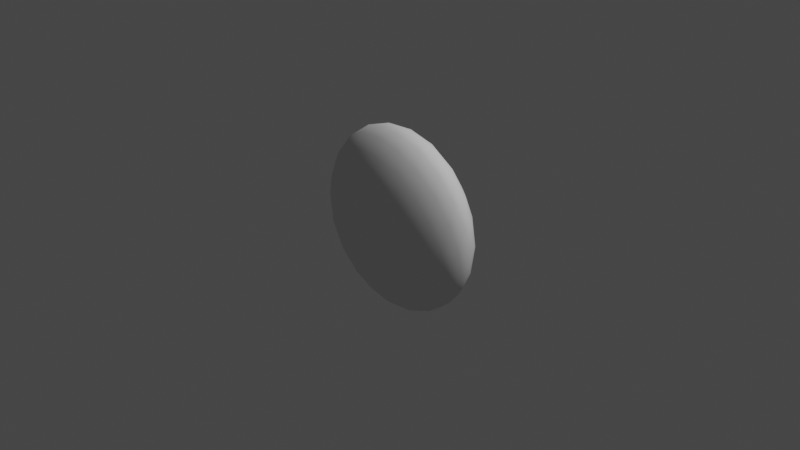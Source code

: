 # Source: EmojiMesh.blend  (saved by Blender 2.82.7; exported with 4.5.12 LTS)
import bpy
from mathutils import Matrix  # noqa: F401  (used for matrix-valued properties, if any)

bpy.ops.wm.read_factory_settings(use_empty=True)
scene = bpy.context.scene
scene.name = 'Scene'

# ---- collections
col_collection = bpy.data.collections.new('Collection'); scene.collection.children.link(col_collection)

# ---- world
world_world = bpy.data.worlds.new('World'); scene.world = world_world
world_world.use_nodes = True; world_world.node_tree.nodes.clear()
_N = world_world.node_tree.nodes; _L = world_world.node_tree.links
n0 = _N.new('ShaderNodeOutputWorld'); n0.name = 'World Output'; n0.location = (300, 300)
n1 = _N.new('ShaderNodeBackground'); n1.name = 'Background'; n1.location = (10, 300)
n1.inputs[0].default_value = (0.05088, 0.05088, 0.05088, 1.0)
_L.new(n1.outputs[0], n0.inputs[0])
n0.is_active_output = True
world_world.color = (0.05088, 0.05088, 0.05088)
world_world.use_sun_shadow = False
world_world.sun_shadow_jitter_overblur = 0.0

# ---- cameras
cam_camera = bpy.data.cameras.new('Camera')
cam_camera.clip_end = 100.0
cam_camera.ortho_scale = 7.314

# ---- lights
light_light = bpy.data.lights.new('Light', 'POINT')
light_light.transmission_factor = 0.0
light_light.energy = 1000.0
light_light.shadow_soft_size = 0.1
light_light.shadow_maximum_resolution = 0.006
light_light.use_absolute_resolution = True

# ---- meshes
me_icosphere_001 = bpy.data.meshes.new('Icosphere.001')
me_icosphere_001.from_pydata([(0.0, 0.0, -1.0), (0.7236, -0.5257, -0.4472), (-0.2764, -0.8506, -0.4472), (-0.8944, 0.0, -0.4472), (-0.2764, 0.8506, -0.4472), (0.7236, 0.5257, -0.4472), (0.2764, -0.8506, 0.4472), (-0.7236, -0.5257, 0.4472), (-0.7236, 0.5257, 0.4472), (0.2764, 0.8506, 0.4472), (0.8944, 0.0, 0.4472), (0.0, 0.0, 1.0), (-0.2328, -0.7166, -0.6575), (-0.1625, -0.5, -0.8507), (-0.07761, -0.2389, -0.9679), (0.2032, -0.1476, -0.9679), (0.4253, -0.309, -0.8507), (0.6095, -0.4429, -0.6575), (0.5319, -0.6817, -0.5023), (0.2629, -0.809, -0.5257), (-0.02964, -0.8642, -0.5023), (0.8127, 0.2952, -0.5023), (0.8506, 0.0, -0.5257), (0.8127, -0.2952, -0.5023), (0.2032, 0.1476, -0.9679), (0.4253, 0.309, -0.8507), (0.6095, 0.4429, -0.6575), (-0.7534, 0.0, -0.6575), (-0.5257, 0.0, -0.8507), (-0.2511, 0.0, -0.9679), (-0.484, -0.7166, -0.5023), (-0.6882, -0.5, -0.5257), (-0.8311, -0.2389, -0.5023), (-0.2328, 0.7166, -0.6575), (-0.1625, 0.5, -0.8507), (-0.07761, 0.2389, -0.9679), (-0.8311, 0.2389, -0.5023), (-0.6882, 0.5, -0.5257), (-0.484, 0.7166, -0.5023), (-0.02964, 0.8642, -0.5023), (0.2629, 0.809, -0.5257), (0.5319, 0.6817, -0.5023), (0.9566, -0.1476, 0.2511), (0.9511, -0.309, -1.752e-08), (0.8607, -0.4429, -0.2512), (0.8607, 0.4429, -0.2512), (0.9511, 0.309, 1.752e-08), (0.9566, 0.1476, 0.2511), (0.1552, -0.9554, 0.2512), (0.0, -1.0, -1.752e-08), (-0.1552, -0.9554, -0.2512), (0.6872, -0.6817, -0.2512), (0.5878, -0.809, 1.752e-08), (0.436, -0.8642, 0.2512), (-0.8607, -0.4429, 0.2512), (-0.9511, -0.309, -1.752e-08), (-0.9566, -0.1476, -0.2511), (-0.436, -0.8642, -0.2512), (-0.5878, -0.809, 1.752e-08), (-0.6872, -0.6817, 0.2512), (-0.6872, 0.6817, 0.2512), (-0.5878, 0.809, -1.752e-08), (-0.436, 0.8642, -0.2512), (-0.9566, 0.1476, -0.2511), (-0.9511, 0.309, 1.752e-08), (-0.8607, 0.4429, 0.2512), (0.436, 0.8642, 0.2512), (0.5878, 0.809, -1.752e-08), (0.6872, 0.6817, -0.2512), (-0.1552, 0.9554, -0.2512), (0.0, 1.0, 1.752e-08), (0.1552, 0.9554, 0.2512), (0.8311, -0.2389, 0.5023), (0.6882, -0.5, 0.5257), (0.484, -0.7166, 0.5023), (0.02964, -0.8642, 0.5023), (-0.2629, -0.809, 0.5257), (-0.5319, -0.6817, 0.5023), (-0.8127, -0.2952, 0.5023), (-0.8506, 0.0, 0.5257), (-0.8127, 0.2952, 0.5023), (-0.5319, 0.6817, 0.5023), (-0.2629, 0.809, 0.5257), (0.02964, 0.8642, 0.5023), (0.484, 0.7166, 0.5023), (0.6882, 0.5, 0.5257), (0.8311, 0.2389, 0.5023), (0.07761, -0.2389, 0.9679), (0.1625, -0.5, 0.8507), (0.2328, -0.7166, 0.6575), (0.7534, 0.0, 0.6575), (0.5257, 0.0, 0.8507), (0.2511, 0.0, 0.9679), (-0.2032, -0.1476, 0.9679), (-0.4253, -0.309, 0.8507), (-0.6095, -0.4429, 0.6575), (-0.2032, 0.1476, 0.9679), (-0.4253, 0.309, 0.8507), (-0.6095, 0.4429, 0.6575), (0.07761, 0.2389, 0.9679), (0.1625, 0.5, 0.8507), (0.2328, 0.7166, 0.6575), (0.3618, 0.2629, 0.8944), (0.6382, 0.2629, 0.7236), (0.4472, 0.5257, 0.7236), (-0.1382, 0.4253, 0.8944), (-0.05279, 0.6882, 0.7236), (-0.3618, 0.5878, 0.7236), (-0.4472, 0.0, 0.8944), (-0.6708, 0.1625, 0.7236), (-0.6708, -0.1625, 0.7236), (-0.1382, -0.4253, 0.8944), (-0.3618, -0.5878, 0.7236), (-0.05279, -0.6882, 0.7236), (0.3618, -0.2629, 0.8944), (0.4472, -0.5257, 0.7236), (0.6382, -0.2629, 0.7236), (0.8618, 0.4253, 0.2764), (0.809, 0.5878, 0.0), (0.6708, 0.6882, 0.2764), (-0.1382, 0.9511, 0.2764), (-0.309, 0.9511, -4.92e-07), (-0.4472, 0.8506, 0.2764), (-0.9472, 0.1625, 0.2764), (-1.0, -3.608e-07, 6.232e-07), (-0.9472, -0.1625, 0.2764), (-0.4472, -0.8506, 0.2764), (-0.309, -0.9511, -7.872e-07), (-0.1382, -0.9511, 0.2764), (0.6708, -0.6882, 0.2764), (0.809, -0.5878, -1.902e-06), (0.8618, -0.4253, 0.2764), (0.309, 0.9511, -2.615e-14), (0.4472, 0.8506, -0.2764), (0.1382, 0.9511, -0.2764), (-0.809, 0.5878, -7.845e-14), (-0.6708, 0.6882, -0.2764), (-0.8618, 0.4253, -0.2764), (-0.809, -0.5878, 8.031e-14), (-0.8618, -0.4253, -0.2764), (-0.6708, -0.6882, -0.2764), (0.309, -0.9511, 2.802e-14), (0.1382, -0.9511, -0.2764), (0.4472, -0.8506, -0.2764), (1.0, 0.0, 0.0), (0.9472, -0.1625, -0.2764), (0.9472, 0.1625, -0.2764), (0.3618, 0.5878, -0.7236), (0.1382, 0.4253, -0.8944), (0.05279, 0.6882, -0.7236), (-0.4472, 0.5257, -0.7236), (-0.3618, 0.2629, -0.8944), (-0.6382, 0.2629, -0.7236), (-0.6382, -0.2629, -0.7236), (-0.3618, -0.2629, -0.8944), (-0.4472, -0.5257, -0.7236), (0.6708, 0.1625, -0.7236), (0.6708, -0.1625, -0.7236), (0.4472, -7.38e-07, -0.8944), (0.05279, -0.6882, -0.7236), (0.1382, -0.4253, -0.8944), (0.3618, -0.5878, -0.7236)], [], [(0, 15, 14), (1, 17, 23), (0, 14, 29), (0, 29, 35), (0, 35, 24), (1, 23, 44), (2, 20, 50), (3, 32, 56), (4, 38, 62), (5, 41, 68), (1, 44, 51), (2, 50, 57), (3, 56, 63), (4, 62, 69), (5, 68, 45), (6, 74, 89), (7, 77, 95), (8, 80, 98), (9, 83, 101), (10, 86, 90), (92, 99, 11), (91, 102, 92), (90, 103, 91), (92, 102, 99), (102, 100, 99), (91, 103, 102), (103, 104, 102), (102, 104, 100), (104, 101, 100), (90, 86, 103), (86, 85, 103), (103, 85, 104), (85, 84, 104), (104, 84, 101), (84, 9, 101), (99, 96, 11), (100, 105, 99), (101, 106, 100), (99, 105, 96), (105, 97, 96), (100, 106, 105), (106, 107, 105), (105, 107, 97), (107, 98, 97), (101, 83, 106), (83, 82, 106), (106, 82, 107), (82, 81, 107), (107, 81, 98), (81, 8, 98), (96, 93, 11), (97, 108, 96), (98, 109, 97), (96, 108, 93), (108, 94, 93), (97, 109, 108), (109, 110, 108), (108, 110, 94), (110, 95, 94), (98, 80, 109), (80, 79, 109), (109, 79, 110), (79, 78, 110), (110, 78, 95), (78, 7, 95), (93, 87, 11), (94, 111, 93), (95, 112, 94), (93, 111, 87), (111, 88, 87), (94, 112, 111), (112, 113, 111), (111, 113, 88), (113, 89, 88), (95, 77, 112), (77, 76, 112), (112, 76, 113), (76, 75, 113), (113, 75, 89), (75, 6, 89), (87, 92, 11), (88, 114, 87), (89, 115, 88), (87, 114, 92), (114, 91, 92), (88, 115, 114), (115, 116, 114), (114, 116, 91), (116, 90, 91), (89, 74, 115), (74, 73, 115), (115, 73, 116), (73, 72, 116), (116, 72, 90), (72, 10, 90), (47, 86, 10), (46, 117, 47), (45, 118, 46), (47, 117, 86), (117, 85, 86), (46, 118, 117), (118, 119, 117), (117, 119, 85), (119, 84, 85), (45, 68, 118), (68, 67, 118), (118, 67, 119), (67, 66, 119), (119, 66, 84), (66, 9, 84), (71, 83, 9), (70, 120, 71), (69, 121, 70), (71, 120, 83), (120, 82, 83), (70, 121, 120), (121, 122, 120), (120, 122, 82), (122, 81, 82), (69, 62, 121), (62, 61, 121), (121, 61, 122), (61, 60, 122), (122, 60, 81), (60, 8, 81), (65, 80, 8), (64, 123, 65), (63, 124, 64), (65, 123, 80), (123, 79, 80), (64, 124, 123), (124, 125, 123), (123, 125, 79), (125, 78, 79), (63, 56, 124), (56, 55, 124), (124, 55, 125), (55, 54, 125), (125, 54, 78), (54, 7, 78), (59, 77, 7), (58, 126, 59), (57, 127, 58), (59, 126, 77), (126, 76, 77), (58, 127, 126), (127, 128, 126), (126, 128, 76), (128, 75, 76), (57, 50, 127), (50, 49, 127), (127, 49, 128), (49, 48, 128), (128, 48, 75), (48, 6, 75), (53, 74, 6), (52, 129, 53), (51, 130, 52), (53, 129, 74), (129, 73, 74), (52, 130, 129), (130, 131, 129), (129, 131, 73), (131, 72, 73), (51, 44, 130), (44, 43, 130), (130, 43, 131), (43, 42, 131), (131, 42, 72), (42, 10, 72), (66, 71, 9), (67, 132, 66), (68, 133, 67), (66, 132, 71), (132, 70, 71), (67, 133, 132), (133, 134, 132), (132, 134, 70), (134, 69, 70), (68, 41, 133), (41, 40, 133), (133, 40, 134), (40, 39, 134), (134, 39, 69), (39, 4, 69), (60, 65, 8), (61, 135, 60), (62, 136, 61), (60, 135, 65), (135, 64, 65), (61, 136, 135), (136, 137, 135), (135, 137, 64), (137, 63, 64), (62, 38, 136), (38, 37, 136), (136, 37, 137), (37, 36, 137), (137, 36, 63), (36, 3, 63), (54, 59, 7), (55, 138, 54), (56, 139, 55), (54, 138, 59), (138, 58, 59), (55, 139, 138), (139, 140, 138), (138, 140, 58), (140, 57, 58), (56, 32, 139), (32, 31, 139), (139, 31, 140), (31, 30, 140), (140, 30, 57), (30, 2, 57), (48, 53, 6), (49, 141, 48), (50, 142, 49), (48, 141, 53), (141, 52, 53), (49, 142, 141), (142, 143, 141), (141, 143, 52), (143, 51, 52), (50, 20, 142), (20, 19, 142), (142, 19, 143), (19, 18, 143), (143, 18, 51), (18, 1, 51), (42, 47, 10), (43, 144, 42), (44, 145, 43), (42, 144, 47), (144, 46, 47), (43, 145, 144), (145, 146, 144), (144, 146, 46), (146, 45, 46), (44, 23, 145), (23, 22, 145), (145, 22, 146), (22, 21, 146), (146, 21, 45), (21, 5, 45), (26, 41, 5), (25, 147, 26), (24, 148, 25), (26, 147, 41), (147, 40, 41), (25, 148, 147), (148, 149, 147), (147, 149, 40), (149, 39, 40), (24, 35, 148), (35, 34, 148), (148, 34, 149), (34, 33, 149), (149, 33, 39), (33, 4, 39), (33, 38, 4), (34, 150, 33), (35, 151, 34), (33, 150, 38), (150, 37, 38), (34, 151, 150), (151, 152, 150), (150, 152, 37), (152, 36, 37), (35, 29, 151), (29, 28, 151), (151, 28, 152), (28, 27, 152), (152, 27, 36), (27, 3, 36), (27, 32, 3), (28, 153, 27), (29, 154, 28), (27, 153, 32), (153, 31, 32), (28, 154, 153), (154, 155, 153), (153, 155, 31), (155, 30, 31), (29, 14, 154), (14, 13, 154), (154, 13, 155), (13, 12, 155), (155, 12, 30), (12, 2, 30), (21, 26, 5), (22, 156, 21), (23, 157, 22), (21, 156, 26), (156, 25, 26), (22, 157, 156), (157, 158, 156), (156, 158, 25), (158, 24, 25), (23, 17, 157), (17, 16, 157), (157, 16, 158), (16, 15, 158), (158, 15, 24), (15, 0, 24), (12, 20, 2), (13, 159, 12), (14, 160, 13), (12, 159, 20), (159, 19, 20), (13, 160, 159), (160, 161, 159), (159, 161, 19), (161, 18, 19), (14, 15, 160), (15, 16, 160), (160, 16, 161), (16, 17, 161), (161, 17, 18), (17, 1, 18)])
me_icosphere_001.polygons.foreach_set('use_smooth', [True] * 320)
_uv = me_icosphere_001.uv_layers.new(name='UVMap')
_uv.uv.foreach_set('vector', [0.5, 0.02513, 0.5965, 0.04035, 0.4631, 0.04035, 0.8436, 0.2876, 0.7895, 0.1878, 0.8859, 0.2615, 0.5, 0.02513, 0.4631, 0.04035, 0.3807, 0.04035, 0.5, 0.02513, 0.3807, 0.04035, 0.4631, 0.04035, 0.5, 0.02513, 0.4631, 0.04035, 0.5965, 0.04035, 0.8436, 0.2876, 0.8859, 0.2615, 0.9087, 0.3807, 0.3688, 0.2876, 0.4859, 0.2615, 0.4263, 0.3807, 0.07526, 0.2876, 0.1054, 0.2615, 0.04572, 0.3807, 0.3688, 0.2876, 0.2702, 0.2615, 0.293, 0.3807, 0.8436, 0.2876, 0.7526, 0.2615, 0.8263, 0.3807, 0.8436, 0.2876, 0.9087, 0.3807, 0.8263, 0.3807, 0.3688, 0.2876, 0.4263, 0.3807, 0.293, 0.3807, 0.07526, 0.2876, 0.04572, 0.3807, 0.04572, 0.3807, 0.3688, 0.2876, 0.293, 0.3807, 0.4263, 0.3807, 0.8436, 0.2876, 0.8263, 0.3807, 0.9087, 0.3807, 0.6312, 0.7124, 0.7298, 0.7385, 0.6106, 0.8122, 0.1564, 0.7124, 0.2474, 0.7385, 0.2105, 0.8122, 0.1564, 0.7124, 0.1141, 0.7385, 0.2105, 0.8122, 0.6312, 0.7124, 0.5141, 0.7385, 0.6106, 0.8122, 0.9247, 0.7124, 0.8946, 0.7385, 0.8578, 0.8122, 0.6193, 0.9597, 0.5369, 0.9597, 0.5, 0.9749, 0.7497, 0.904, 0.6718, 0.9247, 0.6193, 0.9597, 0.8578, 0.8122, 0.8031, 0.8436, 0.7497, 0.904, 0.6193, 0.9597, 0.6718, 0.9247, 0.5369, 0.9597, 0.6718, 0.9247, 0.5771, 0.904, 0.5369, 0.9597, 0.7497, 0.904, 0.8031, 0.8436, 0.6718, 0.9247, 0.8031, 0.8436, 0.7124, 0.8436, 0.6718, 0.9247, 0.6718, 0.9247, 0.7124, 0.8436, 0.5771, 0.904, 0.7124, 0.8436, 0.6106, 0.8122, 0.5771, 0.904, 0.8578, 0.8122, 0.8946, 0.7385, 0.8031, 0.8436, 0.8946, 0.7385, 0.8268, 0.7497, 0.8031, 0.8436, 0.8031, 0.8436, 0.8268, 0.7497, 0.7124, 0.8436, 0.8268, 0.7497, 0.7298, 0.7385, 0.7124, 0.8436, 0.7124, 0.8436, 0.7298, 0.7385, 0.6106, 0.8122, 0.7298, 0.7385, 0.6312, 0.7124, 0.6106, 0.8122, 0.5369, 0.9597, 0.4035, 0.9597, 0.5, 0.9749, 0.5771, 0.904, 0.4344, 0.9247, 0.5369, 0.9597, 0.6106, 0.8122, 0.4749, 0.8436, 0.5771, 0.904, 0.5369, 0.9597, 0.4344, 0.9247, 0.4035, 0.9597, 0.4344, 0.9247, 0.298, 0.904, 0.4035, 0.9597, 0.5771, 0.904, 0.4749, 0.8436, 0.4344, 0.9247, 0.4749, 0.8436, 0.3282, 0.8436, 0.4344, 0.9247, 0.4344, 0.9247, 0.3282, 0.8436, 0.298, 0.904, 0.3282, 0.8436, 0.2105, 0.8122, 0.298, 0.904, 0.6106, 0.8122, 0.5141, 0.7385, 0.4749, 0.8436, 0.5141, 0.7385, 0.3752, 0.7497, 0.4749, 0.8436, 0.4749, 0.8436, 0.3752, 0.7497, 0.3282, 0.8436, 0.3752, 0.7497, 0.2474, 0.7385, 0.3282, 0.8436, 0.3282, 0.8436, 0.2474, 0.7385, 0.2105, 0.8122, 0.2474, 0.7385, 0.1564, 0.7124, 0.2105, 0.8122, 0.4035, 0.9597, 0.4035, 0.9597, 0.5, 0.9749, 0.298, 0.904, 0.2876, 0.9247, 0.4035, 0.9597, 0.2105, 0.8122, 0.1814, 0.8436, 0.298, 0.904, 0.4035, 0.9597, 0.2876, 0.9247, 0.4035, 0.9597, 0.2876, 0.9247, 0.298, 0.904, 0.4035, 0.9597, 0.298, 0.904, 0.1814, 0.8436, 0.2876, 0.9247, 0.1814, 0.8436, 0.1814, 0.8436, 0.2876, 0.9247, 0.2876, 0.9247, 0.1814, 0.8436, 0.298, 0.904, 0.1814, 0.8436, 0.2105, 0.8122, 0.298, 0.904, 0.2105, 0.8122, 0.1141, 0.7385, 0.1814, 0.8436, 0.1141, 0.7385, 0.09605, 0.7497, 0.1814, 0.8436, 0.1814, 0.8436, 0.09605, 0.7497, 0.1814, 0.8436, 0.09605, 0.7497, 0.1141, 0.7385, 0.1814, 0.8436, 0.1814, 0.8436, 0.1141, 0.7385, 0.2105, 0.8122, 0.1141, 0.7385, 0.1564, 0.7124, 0.2105, 0.8122, 0.4035, 0.9597, 0.5369, 0.9597, 0.5, 0.9749, 0.298, 0.904, 0.4344, 0.9247, 0.4035, 0.9597, 0.2105, 0.8122, 0.3282, 0.8436, 0.298, 0.904, 0.4035, 0.9597, 0.4344, 0.9247, 0.5369, 0.9597, 0.4344, 0.9247, 0.5771, 0.904, 0.5369, 0.9597, 0.298, 0.904, 0.3282, 0.8436, 0.4344, 0.9247, 0.3282, 0.8436, 0.4749, 0.8436, 0.4344, 0.9247, 0.4344, 0.9247, 0.4749, 0.8436, 0.5771, 0.904, 0.4749, 0.8436, 0.6106, 0.8122, 0.5771, 0.904, 0.2105, 0.8122, 0.2474, 0.7385, 0.3282, 0.8436, 0.2474, 0.7385, 0.3752, 0.7497, 0.3282, 0.8436, 0.3282, 0.8436, 0.3752, 0.7497, 0.4749, 0.8436, 0.3752, 0.7497, 0.5141, 0.7385, 0.4749, 0.8436, 0.4749, 0.8436, 0.5141, 0.7385, 0.6106, 0.8122, 0.5141, 0.7385, 0.6312, 0.7124, 0.6106, 0.8122, 0.5369, 0.9597, 0.6193, 0.9597, 0.5, 0.9749, 0.5771, 0.904, 0.6718, 0.9247, 0.5369, 0.9597, 0.6106, 0.8122, 0.7124, 0.8436, 0.5771, 0.904, 0.5369, 0.9597, 0.6718, 0.9247, 0.6193, 0.9597, 0.6718, 0.9247, 0.7497, 0.904, 0.6193, 0.9597, 0.5771, 0.904, 0.7124, 0.8436, 0.6718, 0.9247, 0.7124, 0.8436, 0.8031, 0.8436, 0.6718, 0.9247, 0.6718, 0.9247, 0.8031, 0.8436, 0.7497, 0.904, 0.8031, 0.8436, 0.8578, 0.8122, 0.7497, 0.904, 0.6106, 0.8122, 0.7298, 0.7385, 0.7124, 0.8436, 0.7298, 0.7385, 0.8268, 0.7497, 0.7124, 0.8436, 0.7124, 0.8436, 0.8268, 0.7497, 0.8031, 0.8436, 0.8268, 0.7497, 0.8946, 0.7385, 0.8031, 0.8436, 0.8031, 0.8436, 0.8946, 0.7385, 0.8578, 0.8122, 0.8946, 0.7385, 0.9247, 0.7124, 0.8578, 0.8122, 0.9543, 0.6193, 0.8946, 0.7385, 0.9247, 0.7124, 0.9516, 0.5, 0.9092, 0.6313, 0.9543, 0.6193, 0.9087, 0.3807, 0.8842, 0.5, 0.9516, 0.5, 0.9543, 0.6193, 0.9092, 0.6313, 0.8946, 0.7385, 0.9092, 0.6313, 0.8268, 0.7497, 0.8946, 0.7385, 0.9516, 0.5, 0.8842, 0.5, 0.9092, 0.6313, 0.8842, 0.5, 0.8186, 0.6313, 0.9092, 0.6313, 0.9092, 0.6313, 0.8186, 0.6313, 0.8268, 0.7497, 0.8186, 0.6313, 0.7298, 0.7385, 0.8268, 0.7497, 0.9087, 0.3807, 0.8263, 0.3807, 0.8842, 0.5, 0.8263, 0.3807, 0.7791, 0.5, 0.8842, 0.5, 0.8842, 0.5, 0.7791, 0.5, 0.8186, 0.6313, 0.7791, 0.5, 0.707, 0.6193, 0.8186, 0.6313, 0.8186, 0.6313, 0.707, 0.6193, 0.7298, 0.7385, 0.707, 0.6193, 0.6312, 0.7124, 0.7298, 0.7385, 0.5737, 0.6193, 0.5141, 0.7385, 0.6312, 0.7124, 0.5, 0.5, 0.4344, 0.6313, 0.5737, 0.6193, 0.4263, 0.3807, 0.3533, 0.5, 0.5, 0.5, 0.5737, 0.6193, 0.4344, 0.6313, 0.5141, 0.7385, 0.4344, 0.6313, 0.3752, 0.7497, 0.5141, 0.7385, 0.5, 0.5, 0.3533, 0.5, 0.4344, 0.6313, 0.3533, 0.5, 0.2876, 0.6313, 0.4344, 0.6313, 0.4344, 0.6313, 0.2876, 0.6313, 0.3752, 0.7497, 0.2876, 0.6313, 0.2474, 0.7385, 0.3752, 0.7497, 0.4263, 0.3807, 0.293, 0.3807, 0.3533, 0.5, 0.293, 0.3807, 0.2209, 0.5, 0.3533, 0.5, 0.3533, 0.5, 0.2209, 0.5, 0.2876, 0.6313, 0.2209, 0.5, 0.1737, 0.6193, 0.2876, 0.6313, 0.2876, 0.6313, 0.1737, 0.6193, 0.2474, 0.7385, 0.1737, 0.6193, 0.1564, 0.7124, 0.2474, 0.7385, 0.09128, 0.6193, 0.1141, 0.7385, 0.1564, 0.7124, 0.04837, 0.5, 0.05019, 0.6313, 0.09128, 0.6193, 0.04572, 0.3807, 0.02513, 0.5, 0.04837, 0.5, 0.09128, 0.6193, 0.05019, 0.6313, 0.1141, 0.7385, 0.05019, 0.6313, 0.09605, 0.7497, 0.1141, 0.7385, 0.04837, 0.5, 0.02513, 0.5, 0.05019, 0.6313, 0.02513, 0.5, 0.05019, 0.6313, 0.05019, 0.6313, 0.05019, 0.6313, 0.05019, 0.6313, 0.09605, 0.7497, 0.05019, 0.6313, 0.1141, 0.7385, 0.09605, 0.7497, 0.04572, 0.3807, 0.04572, 0.3807, 0.02513, 0.5, 0.04572, 0.3807, 0.04837, 0.5, 0.02513, 0.5, 0.02513, 0.5, 0.04837, 0.5, 0.05019, 0.6313, 0.04837, 0.5, 0.09128, 0.6193, 0.05019, 0.6313, 0.05019, 0.6313, 0.09128, 0.6193, 0.1141, 0.7385, 0.09128, 0.6193, 0.1564, 0.7124, 0.1141, 0.7385, 0.1737, 0.6193, 0.2474, 0.7385, 0.1564, 0.7124, 0.2209, 0.5, 0.2876, 0.6313, 0.1737, 0.6193, 0.293, 0.3807, 0.3533, 0.5, 0.2209, 0.5, 0.1737, 0.6193, 0.2876, 0.6313, 0.2474, 0.7385, 0.2876, 0.6313, 0.3752, 0.7497, 0.2474, 0.7385, 0.2209, 0.5, 0.3533, 0.5, 0.2876, 0.6313, 0.3533, 0.5, 0.4344, 0.6313, 0.2876, 0.6313, 0.2876, 0.6313, 0.4344, 0.6313, 0.3752, 0.7497, 0.4344, 0.6313, 0.5141, 0.7385, 0.3752, 0.7497, 0.293, 0.3807, 0.4263, 0.3807, 0.3533, 0.5, 0.4263, 0.3807, 0.5, 0.5, 0.3533, 0.5, 0.3533, 0.5, 0.5, 0.5, 0.4344, 0.6313, 0.5, 0.5, 0.5737, 0.6193, 0.4344, 0.6313, 0.4344, 0.6313, 0.5737, 0.6193, 0.5141, 0.7385, 0.5737, 0.6193, 0.6312, 0.7124, 0.5141, 0.7385, 0.707, 0.6193, 0.7298, 0.7385, 0.6312, 0.7124, 0.7791, 0.5, 0.8186, 0.6313, 0.707, 0.6193, 0.8263, 0.3807, 0.8842, 0.5, 0.7791, 0.5, 0.707, 0.6193, 0.8186, 0.6313, 0.7298, 0.7385, 0.8186, 0.6313, 0.8268, 0.7497, 0.7298, 0.7385, 0.7791, 0.5, 0.8842, 0.5, 0.8186, 0.6313, 0.8842, 0.5, 0.9092, 0.6313, 0.8186, 0.6313, 0.8186, 0.6313, 0.9092, 0.6313, 0.8268, 0.7497, 0.9092, 0.6313, 0.8946, 0.7385, 0.8268, 0.7497, 0.8263, 0.3807, 0.9087, 0.3807, 0.8842, 0.5, 0.9087, 0.3807, 0.9516, 0.5, 0.8842, 0.5, 0.8842, 0.5, 0.9516, 0.5, 0.9092, 0.6313, 0.9516, 0.5, 0.9543, 0.6193, 0.9092, 0.6313, 0.9092, 0.6313, 0.9543, 0.6193, 0.8946, 0.7385, 0.9543, 0.6193, 0.9247, 0.7124, 0.8946, 0.7385, 0.707, 0.6193, 0.5737, 0.6193, 0.6312, 0.7124, 0.7791, 0.5, 0.6467, 0.5, 0.707, 0.6193, 0.8263, 0.3807, 0.7124, 0.3687, 0.7791, 0.5, 0.707, 0.6193, 0.6467, 0.5, 0.5737, 0.6193, 0.6467, 0.5, 0.5, 0.5, 0.5737, 0.6193, 0.7791, 0.5, 0.7124, 0.3687, 0.6467, 0.5, 0.7124, 0.3687, 0.5656, 0.3687, 0.6467, 0.5, 0.6467, 0.5, 0.5656, 0.3687, 0.5, 0.5, 0.5656, 0.3687, 0.4263, 0.3807, 0.5, 0.5, 0.8263, 0.3807, 0.7526, 0.2615, 0.7124, 0.3687, 0.7526, 0.2615, 0.6248, 0.2503, 0.7124, 0.3687, 0.7124, 0.3687, 0.6248, 0.2503, 0.5656, 0.3687, 0.6248, 0.2503, 0.4859, 0.2615, 0.5656, 0.3687, 0.5656, 0.3687, 0.4859, 0.2615, 0.4263, 0.3807, 0.4859, 0.2615, 0.3688, 0.2876, 0.4263, 0.3807, 0.1737, 0.6193, 0.09128, 0.6193, 0.1564, 0.7124, 0.2209, 0.5, 0.1158, 0.5, 0.1737, 0.6193, 0.293, 0.3807, 0.1814, 0.3687, 0.2209, 0.5, 0.1737, 0.6193, 0.1158, 0.5, 0.09128, 0.6193, 0.1158, 0.5, 0.04837, 0.5, 0.09128, 0.6193, 0.2209, 0.5, 0.1814, 0.3687, 0.1158, 0.5, 0.1814, 0.3687, 0.09075, 0.3687, 0.1158, 0.5, 0.1158, 0.5, 0.09075, 0.3687, 0.04837, 0.5, 0.09075, 0.3687, 0.04572, 0.3807, 0.04837, 0.5, 0.293, 0.3807, 0.2702, 0.2615, 0.1814, 0.3687, 0.2702, 0.2615, 0.1732, 0.2503, 0.1814, 0.3687, 0.1814, 0.3687, 0.1732, 0.2503, 0.09075, 0.3687, 0.1732, 0.2503, 0.1054, 0.2615, 0.09075, 0.3687, 0.09075, 0.3687, 0.1054, 0.2615, 0.04572, 0.3807, 0.1054, 0.2615, 0.07526, 0.2876, 0.04572, 0.3807, 0.09128, 0.6193, 0.1737, 0.6193, 0.1564, 0.7124, 0.04837, 0.5, 0.1158, 0.5, 0.09128, 0.6193, 0.04572, 0.3807, 0.09075, 0.3687, 0.04837, 0.5, 0.09128, 0.6193, 0.1158, 0.5, 0.1737, 0.6193, 0.1158, 0.5, 0.2209, 0.5, 0.1737, 0.6193, 0.04837, 0.5, 0.09075, 0.3687, 0.1158, 0.5, 0.09075, 0.3687, 0.1814, 0.3687, 0.1158, 0.5, 0.1158, 0.5, 0.1814, 0.3687, 0.2209, 0.5, 0.1814, 0.3687, 0.293, 0.3807, 0.2209, 0.5, 0.04572, 0.3807, 0.1054, 0.2615, 0.09075, 0.3687, 0.1054, 0.2615, 0.1732, 0.2503, 0.09075, 0.3687, 0.09075, 0.3687, 0.1732, 0.2503, 0.1814, 0.3687, 0.1732, 0.2503, 0.2702, 0.2615, 0.1814, 0.3687, 0.1814, 0.3687, 0.2702, 0.2615, 0.293, 0.3807, 0.2702, 0.2615, 0.3688, 0.2876, 0.293, 0.3807, 0.5737, 0.6193, 0.707, 0.6193, 0.6312, 0.7124, 0.5, 0.5, 0.6467, 0.5, 0.5737, 0.6193, 0.4263, 0.3807, 0.5656, 0.3687, 0.5, 0.5, 0.5737, 0.6193, 0.6467, 0.5, 0.707, 0.6193, 0.6467, 0.5, 0.7791, 0.5, 0.707, 0.6193, 0.5, 0.5, 0.5656, 0.3687, 0.6467, 0.5, 0.5656, 0.3687, 0.7124, 0.3687, 0.6467, 0.5, 0.6467, 0.5, 0.7124, 0.3687, 0.7791, 0.5, 0.7124, 0.3687, 0.8263, 0.3807, 0.7791, 0.5, 0.4263, 0.3807, 0.4859, 0.2615, 0.5656, 0.3687, 0.4859, 0.2615, 0.6248, 0.2503, 0.5656, 0.3687, 0.5656, 0.3687, 0.6248, 0.2503, 0.7124, 0.3687, 0.6248, 0.2503, 0.7526, 0.2615, 0.7124, 0.3687, 0.7124, 0.3687, 0.7526, 0.2615, 0.8263, 0.3807, 0.7526, 0.2615, 0.8436, 0.2876, 0.8263, 0.3807, 0.9543, 0.6193, 0.9543, 0.6193, 0.9247, 0.7124, 0.9516, 0.5, 0.9749, 0.5, 0.9543, 0.6193, 0.9087, 0.3807, 0.9498, 0.3687, 0.9516, 0.5, 0.9543, 0.6193, 0.9749, 0.5, 0.9543, 0.6193, 0.9749, 0.5, 0.9516, 0.5, 0.9543, 0.6193, 0.9516, 0.5, 0.9498, 0.3687, 0.9749, 0.5, 0.9498, 0.3687, 0.9498, 0.3687, 0.9749, 0.5, 0.9749, 0.5, 0.9498, 0.3687, 0.9516, 0.5, 0.9498, 0.3687, 0.9087, 0.3807, 0.9516, 0.5, 0.9087, 0.3807, 0.8859, 0.2615, 0.9498, 0.3687, 0.8859, 0.2615, 0.9039, 0.2503, 0.9498, 0.3687, 0.9498, 0.3687, 0.9039, 0.2503, 0.9498, 0.3687, 0.9039, 0.2503, 0.8859, 0.2615, 0.9498, 0.3687, 0.9498, 0.3687, 0.8859, 0.2615, 0.9087, 0.3807, 0.8859, 0.2615, 0.8436, 0.2876, 0.9087, 0.3807, 0.7895, 0.1878, 0.7526, 0.2615, 0.8436, 0.2876, 0.702, 0.09605, 0.6718, 0.1564, 0.7895, 0.1878, 0.5965, 0.04035, 0.5656, 0.07526, 0.702, 0.09605, 0.7895, 0.1878, 0.6718, 0.1564, 0.7526, 0.2615, 0.6718, 0.1564, 0.6248, 0.2503, 0.7526, 0.2615, 0.702, 0.09605, 0.5656, 0.07526, 0.6718, 0.1564, 0.5656, 0.07526, 0.5251, 0.1564, 0.6718, 0.1564, 0.6718, 0.1564, 0.5251, 0.1564, 0.6248, 0.2503, 0.5251, 0.1564, 0.4859, 0.2615, 0.6248, 0.2503, 0.5965, 0.04035, 0.4631, 0.04035, 0.5656, 0.07526, 0.4631, 0.04035, 0.4229, 0.09605, 0.5656, 0.07526, 0.5656, 0.07526, 0.4229, 0.09605, 0.5251, 0.1564, 0.4229, 0.09605, 0.3894, 0.1878, 0.5251, 0.1564, 0.5251, 0.1564, 0.3894, 0.1878, 0.4859, 0.2615, 0.3894, 0.1878, 0.3688, 0.2876, 0.4859, 0.2615, 0.3894, 0.1878, 0.2702, 0.2615, 0.3688, 0.2876, 0.4229, 0.09605, 0.2876, 0.1564, 0.3894, 0.1878, 0.4631, 0.04035, 0.3282, 0.07526, 0.4229, 0.09605, 0.3894, 0.1878, 0.2876, 0.1564, 0.2702, 0.2615, 0.2876, 0.1564, 0.1732, 0.2503, 0.2702, 0.2615, 0.4229, 0.09605, 0.3282, 0.07526, 0.2876, 0.1564, 0.3282, 0.07526, 0.1969, 0.1564, 0.2876, 0.1564, 0.2876, 0.1564, 0.1969, 0.1564, 0.1732, 0.2503, 0.1969, 0.1564, 0.1054, 0.2615, 0.1732, 0.2503, 0.4631, 0.04035, 0.3807, 0.04035, 0.3282, 0.07526, 0.3807, 0.04035, 0.2503, 0.09605, 0.3282, 0.07526, 0.3282, 0.07526, 0.2503, 0.09605, 0.1969, 0.1564, 0.2503, 0.09605, 0.1422, 0.1878, 0.1969, 0.1564, 0.1969, 0.1564, 0.1422, 0.1878, 0.1054, 0.2615, 0.1422, 0.1878, 0.07526, 0.2876, 0.1054, 0.2615, 0.1422, 0.1878, 0.1054, 0.2615, 0.07526, 0.2876, 0.2503, 0.09605, 0.1969, 0.1564, 0.1422, 0.1878, 0.3807, 0.04035, 0.3282, 0.07526, 0.2503, 0.09605, 0.1422, 0.1878, 0.1969, 0.1564, 0.1054, 0.2615, 0.1969, 0.1564, 0.1732, 0.2503, 0.1054, 0.2615, 0.2503, 0.09605, 0.3282, 0.07526, 0.1969, 0.1564, 0.3282, 0.07526, 0.2876, 0.1564, 0.1969, 0.1564, 0.1969, 0.1564, 0.2876, 0.1564, 0.1732, 0.2503, 0.2876, 0.1564, 0.2702, 0.2615, 0.1732, 0.2503, 0.3807, 0.04035, 0.4631, 0.04035, 0.3282, 0.07526, 0.4631, 0.04035, 0.4229, 0.09605, 0.3282, 0.07526, 0.3282, 0.07526, 0.4229, 0.09605, 0.2876, 0.1564, 0.4229, 0.09605, 0.3894, 0.1878, 0.2876, 0.1564, 0.2876, 0.1564, 0.3894, 0.1878, 0.2702, 0.2615, 0.3894, 0.1878, 0.3688, 0.2876, 0.2702, 0.2615, 0.8859, 0.2615, 0.7895, 0.1878, 0.8436, 0.2876, 0.9039, 0.2503, 0.8186, 0.1564, 0.8859, 0.2615, 0.8859, 0.2615, 0.8186, 0.1564, 0.9039, 0.2503, 0.8859, 0.2615, 0.8186, 0.1564, 0.7895, 0.1878, 0.8186, 0.1564, 0.702, 0.09605, 0.7895, 0.1878, 0.9039, 0.2503, 0.8186, 0.1564, 0.8186, 0.1564, 0.8186, 0.1564, 0.7124, 0.07526, 0.8186, 0.1564, 0.8186, 0.1564, 0.7124, 0.07526, 0.702, 0.09605, 0.7124, 0.07526, 0.5965, 0.04035, 0.702, 0.09605, 0.8859, 0.2615, 0.7895, 0.1878, 0.8186, 0.1564, 0.7895, 0.1878, 0.702, 0.09605, 0.8186, 0.1564, 0.8186, 0.1564, 0.702, 0.09605, 0.7124, 0.07526, 0.702, 0.09605, 0.5965, 0.04035, 0.7124, 0.07526, 0.7124, 0.07526, 0.5965, 0.04035, 0.5965, 0.04035, 0.5965, 0.04035, 0.5, 0.02513, 0.5965, 0.04035, 0.3894, 0.1878, 0.4859, 0.2615, 0.3688, 0.2876, 0.4229, 0.09605, 0.5251, 0.1564, 0.3894, 0.1878, 0.4631, 0.04035, 0.5656, 0.07526, 0.4229, 0.09605, 0.3894, 0.1878, 0.5251, 0.1564, 0.4859, 0.2615, 0.5251, 0.1564, 0.6248, 0.2503, 0.4859, 0.2615, 0.4229, 0.09605, 0.5656, 0.07526, 0.5251, 0.1564, 0.5656, 0.07526, 0.6718, 0.1564, 0.5251, 0.1564, 0.5251, 0.1564, 0.6718, 0.1564, 0.6248, 0.2503, 0.6718, 0.1564, 0.7526, 0.2615, 0.6248, 0.2503, 0.4631, 0.04035, 0.5965, 0.04035, 0.5656, 0.07526, 0.5965, 0.04035, 0.702, 0.09605, 0.5656, 0.07526, 0.5656, 0.07526, 0.702, 0.09605, 0.6718, 0.1564, 0.702, 0.09605, 0.7895, 0.1878, 0.6718, 0.1564, 0.6718, 0.1564, 0.7895, 0.1878, 0.7526, 0.2615, 0.7895, 0.1878, 0.8436, 0.2876, 0.7526, 0.2615])
me_icosphere_001.use_remesh_fix_poles = True
me_icosphere_001.use_remesh_preserve_attributes = False
me_icosphere_001.use_mirror_vertex_groups = False
me_icosphere_001.update()

# ---- objects
ob_light = bpy.data.objects.new('Light', light_light)
ob_camera = bpy.data.objects.new('Camera', cam_camera)
ob_icosphere_001 = bpy.data.objects.new('Icosphere.001', me_icosphere_001)

# ---- transforms, parenting, visibility, modifiers, constraints
ob_light.location = (4.076, 1.005, 5.904)
ob_light.rotation_euler = (0.6503, 0.05522, 1.866)
ob_light.lock_rotations_4d = False
ob_light.empty_display_type = 'ARROWS'
ob_light.color = (0.0, 0.0, 0.0, 0.0)
ob_light.lineart.crease_threshold = 0.0
ob_camera.location = (7.359, -6.926, 4.958)
ob_camera.rotation_euler = (1.109, 0.0, 0.8149)
ob_camera.lock_rotations_4d = False
ob_camera.empty_display_type = 'ARROWS'
ob_camera.color = (0.0, 0.0, 0.0, 0.0)
ob_camera.display_type = 'WIRE'
ob_camera.lineart.crease_threshold = 0.0
ob_icosphere_001.location = (0.0, 0.0, 0.0)
ob_icosphere_001.scale = (1.0, -0.358, 1.0)
ob_icosphere_001.lineart.crease_threshold = 0.0

# ---- collection membership
col_collection.objects.link(ob_light)
col_collection.objects.link(ob_camera)
col_collection.objects.link(ob_icosphere_001)

# ---- scene / render settings (as saved in the file)
scene.camera = ob_camera
scene.frame_start = 1; scene.frame_end = 250; scene.frame_set(1)
scene.render.engine = 'BLENDER_EEVEE_NEXT'
scene.cycles.use_denoising = False
scene.cycles.samples = 128
scene.cycles.sampling_pattern = 'TABULATED_SOBOL'
scene.cycles.use_adaptive_sampling = False
scene.cycles.use_light_tree = False
scene.view_settings.view_transform = 'Filmic'
bpy.context.view_layer.update()
